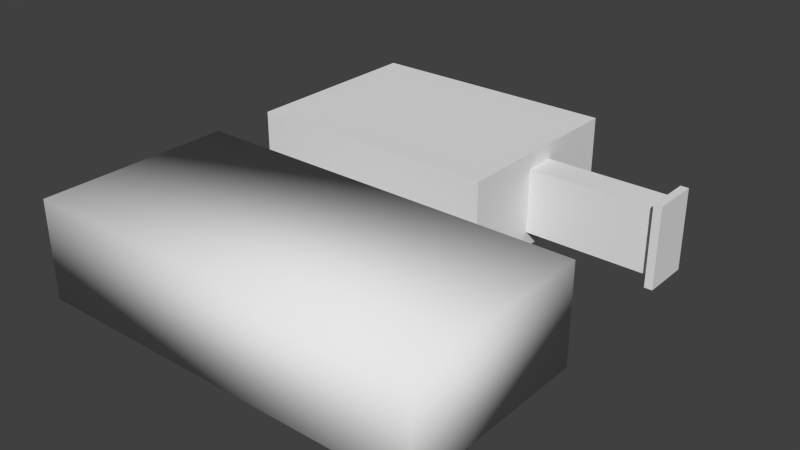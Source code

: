 # Source: light_fixture.blend  (saved by Blender 2.75.0; exported with 4.5.12 LTS)
import bpy
from mathutils import Matrix  # noqa: F401  (used for matrix-valued properties, if any)

bpy.ops.wm.read_factory_settings(use_empty=True)
scene = bpy.context.scene
scene.name = 'Scene'

# ---- collections
col_collection_1 = bpy.data.collections.new('Collection 1'); scene.collection.children.link(col_collection_1)

# ---- world
world_world = bpy.data.worlds.new('World'); scene.world = world_world
world_world.color = (0.05088, 0.05088, 0.05088)
world_world.use_sun_shadow = False
world_world.sun_shadow_jitter_overblur = 0.0
world_world.cycles.sampling_method = 'MANUAL'
world_world.cycles.sample_map_resolution = 256

# ---- meshes
me_cube_002 = bpy.data.meshes.new('Cube.002')
me_cube_002.from_pydata([(-49.0, -12.0, -6.0), (-49.0, -12.0, 6.0), (-49.0, 12.0, -6.0), (-49.0, 12.0, 6.0), (0.0, -12.0, -6.0), (0.0, -12.0, 6.0), (0.0, 12.0, -6.0), (0.0, 12.0, 6.0)], [], [(1, 3, 2, 0), (3, 7, 6, 2), (7, 5, 4, 6), (5, 1, 0, 4), (0, 2, 6, 4), (5, 7, 3, 1)])
me_cube_002.polygons.foreach_set('use_smooth', [True] * 6)
me_cube_002.use_remesh_preserve_volume = False
me_cube_002.use_remesh_preserve_attributes = False
me_cube_002.use_mirror_vertex_groups = False
me_cube_002.update()
me_cube_001 = bpy.data.meshes.new('Cube.001')
me_cube_001.from_pydata([(-49.0, -12.0, -6.0), (-49.0, -12.0, 6.0), (-49.0, 12.0, -6.0), (-49.0, 12.0, 6.0), (-17.0, -12.0, -6.0), (-17.0, -12.0, 6.0), (-17.0, 12.0, -6.0), (-17.0, 12.0, 6.0), (-17.0, 2.0, 4.0), (-17.0, 2.0, -4.0), (-17.0, -2.0, 4.0), (-17.0, -2.0, -4.0), (-1.0, 2.0, 4.0), (-1.0, 2.0, -4.0), (-1.0, -2.0, 4.0), (-1.0, -2.0, -4.0), (-47.0, 10.0, -6.0), (-47.0, -10.0, -6.0), (-19.0, 10.0, -6.0), (-19.0, -10.0, -6.0), (-47.0, 10.0, -4.0), (-47.0, -10.0, -4.0), (-27.0, 10.0, -4.0), (-27.0, -10.0, -4.0), (-47.0, 6.0, -4.0), (-41.0, 10.0, -4.0), (-33.0, 10.0, -4.0), (-27.0, 6.0, -4.0), (-33.0, -10.0, -4.0), (-27.0, -6.0, -4.0), (-41.0, -10.0, -4.0), (-47.0, -6.0, -4.0), (-33.0, 10.0, 4.0), (-41.0, 10.0, 4.0), (-47.0, 6.0, 4.0), (-27.0, -6.0, 4.0), (-27.0, 6.0, 4.0), (-41.0, -10.0, 4.0), (-33.0, -10.0, 4.0), (-47.0, -6.0, 4.0), (-1.0, 3.0, 5.0), (-1.0, 3.0, -5.0), (-1.0, -3.0, 5.0), (-1.0, -3.0, -5.0), (0.0, 3.0, 5.0), (0.0, 3.0, -5.0), (0.0, -3.0, 5.0), (0.0, -3.0, -5.0), (-28.0, -4.0, 1.0), (-28.0, -4.0, -1.0), (-28.0, -2.0, 1.0), (-28.0, -2.0, -1.0), (-46.0, -2.0, 1.0), (-46.0, -4.0, 1.0), (-46.0, -4.0, -1.0), (-46.0, -2.0, -1.0), (-28.0, 1.0, 1.0), (-28.0, 1.0, -1.0), (-28.0, 3.0, 1.0), (-28.0, 3.0, -1.0), (-46.0, 3.0, 1.0), (-46.0, 1.0, 1.0), (-46.0, 1.0, -1.0), (-46.0, 3.0, -1.0)], [], [(1, 3, 2, 0), (3, 7, 6, 2), (5, 4, 11, 10), (5, 1, 0, 4), (2, 6, 18, 16), (5, 7, 3, 1), (11, 9, 13, 15), (4, 6, 9, 11), (7, 5, 10, 8), (6, 7, 8, 9), (12, 14, 42, 40), (8, 10, 14, 12), (10, 11, 15, 14), (9, 8, 12, 13), (18, 19, 23, 29, 27, 22), (4, 0, 17, 19), (6, 4, 19, 18), (0, 2, 16, 17), (24, 20, 25), (17, 16, 20, 24, 31, 21), (19, 17, 21, 30, 28, 23), (16, 18, 22, 26, 25, 20), (27, 26, 22), (28, 29, 23), (26, 27, 36, 32), (21, 31, 30), (30, 31, 39, 37), (24, 25, 33, 34), (27, 29, 35, 36), (28, 30, 37, 38), (29, 28, 38, 35), (32, 36, 35, 38, 37, 39, 34, 33), (31, 24, 34, 39), (25, 26, 32, 33), (42, 43, 47, 46), (14, 15, 43, 42), (13, 12, 40, 41), (15, 13, 41, 43), (44, 46, 47, 45), (41, 40, 44, 45), (43, 41, 45, 47), (40, 42, 46, 44), (48, 49, 51, 50), (53, 52, 55, 54), (51, 55, 52, 50), (48, 53, 54, 49), (49, 54, 55, 51), (56, 57, 59, 58), (61, 60, 63, 62), (59, 63, 60, 58), (56, 61, 62, 57), (57, 62, 63, 59)])
_uv = me_cube_001.uv_layers.new(name='UVMap')
_uv.uv.foreach_set('vector', [0.4649, 0.1861, 0.1861, 0.1861, 0.1861, 0.04668, 0.4649, 0.04668, 0.1861, 0.1861, 0.1861, 0.5579, 0.04668, 0.5579, 0.04668, 0.1861, 0.4649, 0.5579, 0.4649, 0.6973, 0.3488, 0.6741, 0.3488, 0.5811, 0.4649, 0.5579, 0.4649, 0.1861, 0.6044, 0.1861, 0.6044, 0.5579, 0.04668, 0.1861, 0.04668, 0.5579, 0.02344, 0.5347, 0.02344, 0.2093, 0.4649, 0.5579, 0.1861, 0.5579, 0.1861, 0.1861, 0.4649, 0.1861, 0.6571, 0.1396, 0.6571, 0.09471, 0.8367, 0.09471, 0.8367, 0.1396, 0.4649, 0.6973, 0.1861, 0.6973, 0.3023, 0.6741, 0.3488, 0.6741, 0.1861, 0.5579, 0.4649, 0.5579, 0.3488, 0.5811, 0.3023, 0.5811, 0.1861, 0.6973, 0.1861, 0.5579, 0.3023, 0.5811, 0.3023, 0.6741, 0.9939, 0.09471, 0.9939, 0.1396, 0.9827, 0.1509, 0.9827, 0.08348, 0.6571, 0.2744, 0.6571, 0.2295, 0.8367, 0.2295, 0.8367, 0.2744, 0.6571, 0.2295, 0.6571, 0.1396, 0.8367, 0.1396, 0.8367, 0.2295, 0.6571, 0.09471, 0.6571, 0.004887, 0.8367, 0.004887, 0.8367, 0.09471, 0.2093, 0.7205, 0.4417, 0.7205, 0.4417, 0.8164, 0.3952, 0.8164, 0.2558, 0.8164, 0.2093, 0.8164, 0.6044, 0.5579, 0.6044, 0.1861, 0.6276, 0.2093, 0.6276, 0.5347, 0.1861, 0.6973, 0.4649, 0.6973, 0.4417, 0.7205, 0.2093, 0.7205, 0.4649, 0.04668, 0.1861, 0.04668, 0.2093, 0.02344, 0.4417, 0.02344, 0.5593, 0.78, 0.5593, 0.7335, 0.629, 0.7335, 0.4417, 0.02344, 0.2093, 0.02344, 0.2093, 0.0002041, 0.2558, 0.000204, 0.3952, 0.000204, 0.4417, 0.000204, 0.6276, 0.5347, 0.6276, 0.2093, 0.6508, 0.2093, 0.6508, 0.279, 0.6508, 0.372, 0.6508, 0.4417, 0.02344, 0.2093, 0.02344, 0.5347, 0.0002049, 0.4417, 0.0002047, 0.372, 0.0002044, 0.279, 0.000204, 0.2093, 0.4777, 0.7447, 0.5473, 0.7914, 0.4776, 0.7912, 0.5575, 0.7908, 0.6272, 0.7443, 0.6272, 0.7908, 0.3164, 0.8571, 0.4001, 0.8571, 0.4001, 0.95, 0.3164, 0.95, 0.5464, 0.734, 0.5463, 0.7805, 0.4767, 0.7339, 0.7163, 0.8571, 0.8001, 0.8571, 0.8001, 0.95, 0.7163, 0.95, 0.1396, 0.8571, 0.2234, 0.8571, 0.2234, 0.95, 0.1396, 0.95, 0.4001, 0.8571, 0.5396, 0.8571, 0.5396, 0.95, 0.4001, 0.95, 0.6233, 0.8571, 0.7163, 0.8571, 0.7163, 0.95, 0.6233, 0.95, 0.5396, 0.8571, 0.6233, 0.8571, 0.6233, 0.95, 0.5396, 0.95, 0.676, 0.4375, 0.7225, 0.3678, 0.8619, 0.3678, 0.9084, 0.4375, 0.9084, 0.5305, 0.8619, 0.6002, 0.7225, 0.6002, 0.676, 0.5305, 0.000204, 0.8571, 0.1396, 0.8571, 0.1396, 0.95, 0.000204, 0.95, 0.2234, 0.8571, 0.3164, 0.8571, 0.3164, 0.95, 0.2234, 0.95, 0.9715, 0.1621, 0.8592, 0.1621, 0.8592, 0.1509, 0.9715, 0.1509, 0.9603, 0.1733, 0.8704, 0.1733, 0.8592, 0.1621, 0.9715, 0.1621, 0.8704, 0.06103, 0.9603, 0.06103, 0.9715, 0.07226, 0.8592, 0.07226, 0.8367, 0.1396, 0.8367, 0.09471, 0.848, 0.08348, 0.848, 0.1509, 0.9715, 0.08348, 0.9715, 0.1509, 0.8592, 0.1509, 0.8592, 0.08348, 0.8592, 0.07226, 0.9715, 0.07226, 0.9715, 0.08348, 0.8592, 0.08348, 0.848, 0.1509, 0.848, 0.08348, 0.8592, 0.08348, 0.8592, 0.1509, 0.9827, 0.08348, 0.9827, 0.1509, 0.9715, 0.1509, 0.9715, 0.08348, 0.9053, 0.6703, 0.8821, 0.6703, 0.8821, 0.6471, 0.9053, 0.6471, 0.6497, 0.6703, 0.6497, 0.6471, 0.6729, 0.6471, 0.6729, 0.6703, 0.8821, 0.6471, 0.6729, 0.6471, 0.6729, 0.6238, 0.8821, 0.6238, 0.8821, 0.6936, 0.6729, 0.6936, 0.6729, 0.6703, 0.8821, 0.6703, 0.8821, 0.6703, 0.6729, 0.6703, 0.6729, 0.6471, 0.8821, 0.6471, 0.9053, 0.7621, 0.8821, 0.7621, 0.8821, 0.7389, 0.9053, 0.7389, 0.6497, 0.7621, 0.6497, 0.7389, 0.6729, 0.7389, 0.6729, 0.7621, 0.8821, 0.7389, 0.6729, 0.7389, 0.6729, 0.7157, 0.8821, 0.7157, 0.8821, 0.7854, 0.6729, 0.7854, 0.6729, 0.7621, 0.8821, 0.7621, 0.8821, 0.7621, 0.6729, 0.7621, 0.6729, 0.7389, 0.8821, 0.7389])
me_cube_001.use_remesh_preserve_volume = False
me_cube_001.use_remesh_preserve_attributes = False
me_cube_001.use_mirror_vertex_groups = False
me_cube_001.update()

# ---- objects
ob_light_fixture_col = bpy.data.objects.new('light_fixture_col', me_cube_002)
ob_light_fixture = bpy.data.objects.new('light_fixture', me_cube_001)

# ---- transforms, parenting, visibility, modifiers, constraints
ob_light_fixture_col.location = (49.0, -20.0, 6.0)
ob_light_fixture_col.lineart.crease_threshold = 0.0
ob_light_fixture.location = (49.0, 12.0, 6.0)
ob_light_fixture.lineart.crease_threshold = 0.0

# ---- collection membership
col_collection_1.objects.link(ob_light_fixture_col)
col_collection_1.objects.link(ob_light_fixture)

# ---- scene / render settings (as saved in the file)
scene.frame_start = 1; scene.frame_end = 250; scene.frame_set(1)
scene.render.engine = 'BLENDER_EEVEE_NEXT'
scene.render.resolution_percentage = 50
scene.render.dither_intensity = 0.0
scene.cycles.use_denoising = False
scene.cycles.samples = 10
scene.cycles.sampling_pattern = 'TABULATED_SOBOL'
scene.cycles.light_sampling_threshold = 0.0
scene.cycles.use_adaptive_sampling = False
scene.cycles.use_light_tree = False
scene.cycles.blur_glossy = 0.0
scene.cycles.pixel_filter_type = 'GAUSSIAN'
scene.cycles.sample_clamp_indirect = 0.0
scene.view_settings.view_transform = 'Standard'
bpy.context.view_layer.update()

# ---- added for rendering (the .blend has no active camera and no usable light): camera, sun
cam_auto = bpy.data.cameras.new('AutoCamera')
cam_auto.lens = 50.0
cam_auto.sensor_width = 36.0
cam_auto.clip_end = 1223.87
ob_auto_camera = bpy.data.objects.new('AutoCamera', cam_auto)
scene.collection.objects.link(ob_auto_camera)
ob_auto_camera.location = (94.2364, -87.6837, 61.7891)
ob_auto_camera.rotation_euler = (1.09748, -7.21219e-08, 0.694738)
scene.camera = ob_auto_camera
light_auto_sun = bpy.data.lights.new('AutoSun', 'SUN')
light_auto_sun.energy = 3.0
light_auto_sun.angle = 0.0523599
ob_auto_sun = bpy.data.objects.new('AutoSun', light_auto_sun)
scene.collection.objects.link(ob_auto_sun)
ob_auto_sun.rotation_euler = (0.872665, 0.174533, 0.523599)
bpy.context.view_layer.update()
